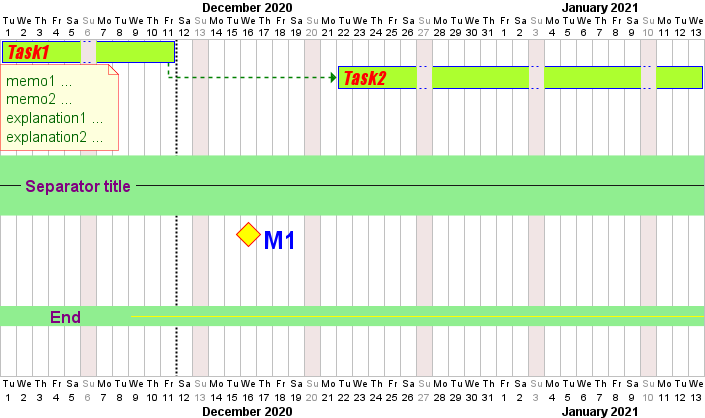

The diagram above was rendered by PlantUML. Its source (embedded in the PNG):
@startgantt

<style>
ganttDiagram {
    task {
        FontName Impact
        FontColor red
        FontSize 18
        FontStyle italic
        BackgroundColor GreenYellow
        LineColor blue
    }
    milestone {
        FontColor blue
        FontSize 25
        FontStyle bold
        BackgroundColor yellow
        LineColor red
    }
    note {
        FontColor DarkGreen
        FontSize 15
        LineColor red
    }
    arrow {
        FontColor red
        LineColor green
        LineStyle 4.0;20.0
        LineThickness 3.0
    }
    separator {
        BackgroundColor lightGreen
        LineStyle 8.0;3.0
        LineColor blue
        LineThickness 3.0
        FontSize 16
        FontStyle bold
        FontColor purple
        Margin 5
        Padding 20
    }
}
</style>

Project starts at 2020-12-01
sunday are closed
[Task1] lasts 10 days
note bottom
    memo1 ...
    memo2 ...
    explanation1 ...
    explanation2 ...
end note
[Task2] starts 10 days after [Task1]'s end and lasts 20 days
-- Separator title --
[M1] happens on 5 days after [Task1]'s end

<style>
separator {
    LineColor yellow
    Margin 50
    Padding 0
}
</style>

-- End --
Separator just at [Task1]'s end
@endgantt